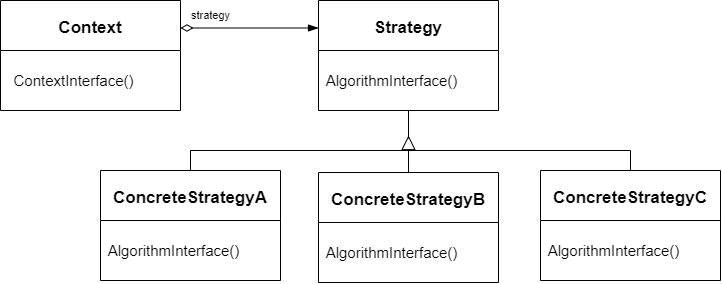

The diagram above was exported from draw.io. Its source (the exported page's mxGraphModel, read from the mxfile embedded in the PNG):
<mxGraphModel dx="911" dy="1034" grid="1" gridSize="10" guides="1" tooltips="1" connect="1" arrows="1" fold="1" page="1" pageScale="1" pageWidth="1200" pageHeight="1600" math="0" shadow="0">
  <root>
    <mxCell id="0" />
    <mxCell id="1" parent="0" />
    <mxCell id="6" style="edgeStyle=none;html=1;exitX=1;exitY=0.25;exitDx=0;exitDy=0;entryX=0;entryY=0.25;entryDx=0;entryDy=0;fontSize=17;startArrow=diamondThin;startFill=0;endArrow=blockThin;endFill=1;sourcePerimeterSpacing=2;startSize=10;endSize=8;" edge="1" parent="1" source="2" target="4">
      <mxGeometry relative="1" as="geometry" />
    </mxCell>
    <mxCell id="7" value="&lt;font style=&quot;font-size: 11px&quot;&gt;strategy&lt;/font&gt;" style="edgeLabel;html=1;align=center;verticalAlign=middle;resizable=0;points=[];fontSize=17;" vertex="1" connectable="0" parent="6">
      <mxGeometry x="-0.3164" y="1" relative="1" as="geometry">
        <mxPoint x="-18" y="-13" as="offset" />
      </mxGeometry>
    </mxCell>
    <mxCell id="2" value="Context" style="swimlane;startSize=50;fontSize=17;" vertex="1" parent="1">
      <mxGeometry x="160" y="280" width="180" height="110" as="geometry" />
    </mxCell>
    <mxCell id="3" value="&lt;font style=&quot;font-size: 15px&quot;&gt;ContextInterface()&lt;br&gt;&lt;/font&gt;" style="text;html=1;align=center;verticalAlign=middle;resizable=0;points=[];autosize=1;strokeColor=none;fillColor=none;fontSize=15;" vertex="1" parent="2">
      <mxGeometry x="3" y="70" width="140" height="20" as="geometry" />
    </mxCell>
    <mxCell id="20" style="edgeStyle=none;html=1;exitX=0.5;exitY=1;exitDx=0;exitDy=0;fontSize=11;startArrow=none;startFill=0;endArrow=none;endFill=0;startSize=10;endSize=12;sourcePerimeterSpacing=2;" edge="1" parent="1" source="4">
      <mxGeometry relative="1" as="geometry">
        <mxPoint x="568" y="418" as="targetPoint" />
        <mxPoint x="568" y="388" as="sourcePoint" />
      </mxGeometry>
    </mxCell>
    <mxCell id="4" value="Strategy" style="swimlane;startSize=50;fontSize=17;" vertex="1" parent="1">
      <mxGeometry x="478" y="280" width="180" height="110" as="geometry" />
    </mxCell>
    <mxCell id="5" value="&lt;font style=&quot;font-size: 15px&quot;&gt;AlgorithmInterface()&lt;br&gt;&lt;/font&gt;" style="text;html=1;align=center;verticalAlign=middle;resizable=0;points=[];autosize=1;strokeColor=none;fillColor=none;fontSize=15;" vertex="1" parent="4">
      <mxGeometry x="-2" y="70" width="150" height="20" as="geometry" />
    </mxCell>
    <mxCell id="22" style="edgeStyle=none;html=1;exitX=0.5;exitY=0;exitDx=0;exitDy=0;fontSize=11;startArrow=none;startFill=0;endArrow=none;endFill=0;startSize=10;endSize=12;sourcePerimeterSpacing=2;rounded=0;" edge="1" parent="1" source="9">
      <mxGeometry relative="1" as="geometry">
        <mxPoint x="568" y="430" as="targetPoint" />
        <Array as="points">
          <mxPoint x="350" y="430" />
        </Array>
      </mxGeometry>
    </mxCell>
    <mxCell id="9" value="ConcreteStrategyA" style="swimlane;startSize=50;fontSize=17;" vertex="1" parent="1">
      <mxGeometry x="260" y="450" width="180" height="110" as="geometry" />
    </mxCell>
    <mxCell id="10" value="&lt;font style=&quot;font-size: 15px&quot;&gt;AlgorithmInterface()&lt;br&gt;&lt;/font&gt;" style="text;html=1;align=center;verticalAlign=middle;resizable=0;points=[];autosize=1;strokeColor=none;fillColor=none;fontSize=15;" vertex="1" parent="9">
      <mxGeometry x="-2" y="70" width="150" height="20" as="geometry" />
    </mxCell>
    <mxCell id="15" style="edgeStyle=none;html=1;exitX=0.5;exitY=0;exitDx=0;exitDy=0;entryX=0.5;entryY=1;entryDx=0;entryDy=0;fontSize=11;startArrow=none;startFill=0;endArrow=block;endFill=0;startSize=10;endSize=12;sourcePerimeterSpacing=2;" edge="1" parent="1" source="11">
      <mxGeometry relative="1" as="geometry">
        <mxPoint x="568" y="457.0000000000001" as="sourcePoint" />
        <mxPoint x="568" y="415" as="targetPoint" />
      </mxGeometry>
    </mxCell>
    <mxCell id="11" value="ConcreteStrategyB" style="swimlane;startSize=50;fontSize=17;" vertex="1" parent="1">
      <mxGeometry x="478" y="452" width="180" height="110" as="geometry" />
    </mxCell>
    <mxCell id="12" value="&lt;font style=&quot;font-size: 15px&quot;&gt;AlgorithmInterface()&lt;br&gt;&lt;/font&gt;" style="text;html=1;align=center;verticalAlign=middle;resizable=0;points=[];autosize=1;strokeColor=none;fillColor=none;fontSize=15;" vertex="1" parent="11">
      <mxGeometry x="-2" y="70" width="150" height="20" as="geometry" />
    </mxCell>
    <mxCell id="23" style="edgeStyle=none;rounded=0;html=1;exitX=0.5;exitY=0;exitDx=0;exitDy=0;fontSize=11;startArrow=none;startFill=0;endArrow=none;endFill=0;startSize=10;endSize=12;sourcePerimeterSpacing=2;" edge="1" parent="1" source="13">
      <mxGeometry relative="1" as="geometry">
        <mxPoint x="568" y="430" as="targetPoint" />
        <Array as="points">
          <mxPoint x="790" y="430" />
        </Array>
      </mxGeometry>
    </mxCell>
    <mxCell id="13" value="ConcreteStrategyC" style="swimlane;startSize=50;fontSize=17;" vertex="1" parent="1">
      <mxGeometry x="700" y="450" width="180" height="110" as="geometry" />
    </mxCell>
    <mxCell id="14" value="&lt;font style=&quot;font-size: 15px&quot;&gt;AlgorithmInterface()&lt;br&gt;&lt;/font&gt;" style="text;html=1;align=center;verticalAlign=middle;resizable=0;points=[];autosize=1;strokeColor=none;fillColor=none;fontSize=15;" vertex="1" parent="13">
      <mxGeometry x="-2" y="70" width="150" height="20" as="geometry" />
    </mxCell>
  </root>
</mxGraphModel>